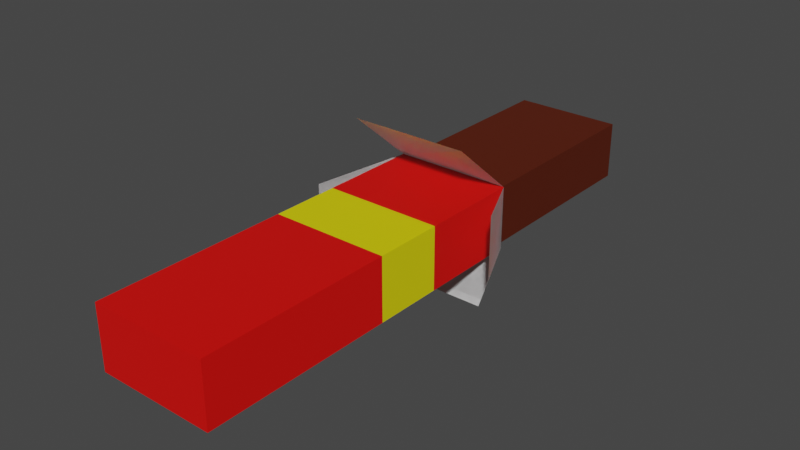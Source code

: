 # Source: ikolatal_gofret.blend  (saved by Blender 3.4.6; exported with 4.5.12 LTS)
import bpy
from mathutils import Matrix  # noqa: F401  (used for matrix-valued properties, if any)

bpy.ops.wm.read_factory_settings(use_empty=True)
scene = bpy.context.scene
scene.name = 'Scene'

# ---- collections
col_collection = bpy.data.collections.new('Collection'); scene.collection.children.link(col_collection)

# ---- materials (node trees are filled in below, after node groups)
mat_material = bpy.data.materials.new('Material')
mat_material.alpha_threshold = 0.0
mat_material.use_transparent_shadow = False
mat_material.roughness = 0.5
mat_material.line_color = (0.0, 0.0, 0.0, 1.0)
mat_material_001 = bpy.data.materials.new('Material.001')
mat_material_001.use_transparent_shadow = False
mat_material_002 = bpy.data.materials.new('Material.002')
mat_material_002.use_transparent_shadow = False
mat_material_003 = bpy.data.materials.new('Material.003')
mat_material_003.use_transparent_shadow = False

# ---- material node trees
mat_material.use_nodes = True; mat_material.node_tree.nodes.clear()
_N = mat_material.node_tree.nodes; _L = mat_material.node_tree.links
n0 = _N.new('ShaderNodeOutputMaterial'); n0.name = 'Material Output'; n0.location = (300, 300)
n1 = _N.new('ShaderNodeBsdfPrincipled'); n1.name = 'Principled BSDF'; n1.location = (10, 300)
n1.distribution = 'GGX'
n1.subsurface_method = 'RANDOM_WALK_SKIN'
n1.inputs[0].default_value = (0.8, 0.001743, 0.0, 1.0)
n1.inputs[3].default_value = 1.45
n1.inputs[27].default_value = (0.0, 0.0, 0.0, 1.0)
n1.inputs[28].default_value = 1.0
_L.new(n1.outputs[0], n0.inputs[0])
n0.is_active_output = True
mat_material_001.use_nodes = True; mat_material_001.node_tree.nodes.clear()
_N = mat_material_001.node_tree.nodes; _L = mat_material_001.node_tree.links
n0 = _N.new('ShaderNodeBsdfPrincipled'); n0.name = 'Principled BSDF'; n0.location = (10, 300)
n0.distribution = 'GGX'
n0.subsurface_method = 'RANDOM_WALK_SKIN'
n0.inputs[0].default_value = (0.8, 0.7226, 0.0, 1.0)
n0.inputs[3].default_value = 1.45
n0.inputs[27].default_value = (0.0, 0.0, 0.0, 1.0)
n0.inputs[28].default_value = 1.0
n1 = _N.new('ShaderNodeOutputMaterial'); n1.name = 'Material Output'; n1.location = (300, 300)
_L.new(n0.outputs[0], n1.inputs[0])
n1.is_active_output = True
mat_material_002.use_nodes = True; mat_material_002.node_tree.nodes.clear()
_N = mat_material_002.node_tree.nodes; _L = mat_material_002.node_tree.links
n0 = _N.new('ShaderNodeBsdfPrincipled'); n0.name = 'Principled BSDF'; n0.location = (10, 300)
n0.distribution = 'GGX'
n0.subsurface_method = 'RANDOM_WALK_SKIN'
n0.inputs[0].default_value = (0.09592, 0.01073, 0.0, 1.0)
n0.inputs[3].default_value = 1.45
n0.inputs[27].default_value = (0.0, 0.0, 0.0, 1.0)
n0.inputs[28].default_value = 1.0
n1 = _N.new('ShaderNodeOutputMaterial'); n1.name = 'Material Output'; n1.location = (300, 300)
_L.new(n0.outputs[0], n1.inputs[0])
n1.is_active_output = True
mat_material_003.use_nodes = True; mat_material_003.node_tree.nodes.clear()
_N = mat_material_003.node_tree.nodes; _L = mat_material_003.node_tree.links
n0 = _N.new('ShaderNodeBsdfPrincipled'); n0.name = 'Principled BSDF'; n0.location = (10, 300)
n0.distribution = 'GGX'
n0.subsurface_method = 'RANDOM_WALK_SKIN'
n0.inputs[3].default_value = 1.45
n0.inputs[27].default_value = (0.0, 0.0, 0.0, 1.0)
n0.inputs[28].default_value = 1.0
n1 = _N.new('ShaderNodeOutputMaterial'); n1.name = 'Material Output'; n1.location = (300, 300)
_L.new(n0.outputs[0], n1.inputs[0])
n1.is_active_output = True

# ---- world
world_world = bpy.data.worlds.new('World'); scene.world = world_world
world_world.use_nodes = True; world_world.node_tree.nodes.clear()
_N = world_world.node_tree.nodes; _L = world_world.node_tree.links
n0 = _N.new('ShaderNodeOutputWorld'); n0.name = 'World Output'; n0.location = (300, 300)
n1 = _N.new('ShaderNodeBackground'); n1.name = 'Background'; n1.location = (10, 300)
n1.inputs[0].default_value = (0.05088, 0.05088, 0.05088, 1.0)
_L.new(n1.outputs[0], n0.inputs[0])
n0.is_active_output = True
world_world.color = (0.05088, 0.05088, 0.05088)
world_world.use_sun_shadow = False
world_world.sun_shadow_jitter_overblur = 0.0

# ---- meshes
me_cube_001 = bpy.data.meshes.new('Cube.001')
me_cube_001.from_pydata([(-1.0, -1.0, -1.0), (-1.0, -1.0, 1.0), (-1.0, 1.0, -1.0), (-1.0, 1.0, 1.0), (1.0, -1.0, -1.0), (1.0, -1.0, 1.0), (1.0, 1.0, -1.0), (1.0, 1.0, 1.0), (-0.9933, 0.6305, 2.826), (1.007, 0.6305, 2.826), (1.594, 0.6159, -0.73), (1.594, 0.6159, 1.27), (-0.9751, 0.8054, -2.47), (1.025, 0.8054, -2.47), (-1.5, 0.5116, -1.302), (-1.5, 0.5116, 0.6981), (-0.9283, 1.0, -0.9283), (-0.9283, 1.0, 0.9283), (0.9283, 1.0, -0.9283), (0.9283, 1.0, 0.9283), (-0.9283, 2.119, 0.9283), (-0.9283, 2.119, -0.9283), (0.9283, 2.119, -0.9283), (0.9283, 2.119, 0.9283), (-1.0, 0.4396, -1.0), (-1.0, 0.4396, 1.0), (1.0, 0.4396, -1.0), (1.0, 0.4396, 1.0), (-1.0, 0.05986, -1.0), (1.0, 0.05986, 1.0), (-1.0, 0.05986, 1.0), (1.0, 0.05986, -1.0), (-1.0, 1.0, -1.0), (-1.0, 1.0, 1.0), (1.0, 1.0, -1.0), (1.0, 1.0, 1.0), (-0.9933, 0.6305, 2.826), (1.007, 0.6305, 2.826), (1.594, 0.6159, -0.73), (1.594, 0.6159, 1.27), (-0.9751, 0.8054, -2.47), (1.025, 0.8054, -2.47), (-1.5, 0.5116, -1.302), (-1.5, 0.5116, 0.6981)], [], [(24, 25, 3, 2), (2, 3, 7, 6), (31, 29, 5, 4), (4, 5, 1, 0), (28, 31, 4, 0), (29, 30, 1, 5), (3, 8, 9, 7), (7, 11, 10, 6), (6, 13, 12, 2), (3, 15, 14, 2), (16, 18, 19, 17), (21, 20, 23, 22), (19, 18, 22, 23), (18, 16, 21, 22), (17, 19, 23, 20), (16, 17, 20, 21), (7, 3, 25, 27), (2, 6, 26, 24), (6, 7, 27, 26), (28, 30, 25, 24), (0, 1, 30, 28), (27, 25, 30, 29), (24, 26, 31, 28), (26, 27, 29, 31), (33, 35, 37, 36), (35, 34, 38, 39), (34, 32, 40, 41), (33, 32, 42, 43)])
me_cube_001.polygons.foreach_set('material_index', [0, 0, 0, 0, 0, 0, 3, 3, 3, 3, 2, 2, 2, 2, 2, 2, 0, 0, 0, 1, 0, 1, 1, 1, 3, 3, 3, 3])
_uv = me_cube_001.uv_layers.new(name='UVMap')
_uv.uv.foreach_set('vector', [0.375, 0.1799, 0.625, 0.1799, 0.625, 0.25, 0.375, 0.25, 0.375, 0.25, 0.625, 0.25, 0.625, 0.5, 0.375, 0.5, 0.375, 0.6175, 0.625, 0.6175, 0.625, 0.75, 0.375, 0.75, 0.375, 0.75, 0.625, 0.75, 0.625, 1.0, 0.375, 1.0, 0.125, 0.6175, 0.375, 0.6175, 0.375, 0.75, 0.125, 0.75, 0.625, 0.6175, 0.875, 0.6175, 0.875, 0.75, 0.625, 0.75, 0.625, 0.25, 0.625, 0.25, 0.625, 0.5, 0.625, 0.5, 0.625, 0.5, 0.625, 0.5, 0.375, 0.5, 0.375, 0.5, 0.375, 0.5, 0.375, 0.5, 0.375, 0.25, 0.375, 0.25, 0.625, 0.25, 0.625, 0.25, 0.375, 0.25, 0.375, 0.25, 0.375, 0.25, 0.375, 0.5, 0.625, 0.5, 0.625, 0.25, 0.375, 0.25, 0.625, 0.25, 0.625, 0.5, 0.375, 0.5, 0.625, 0.5, 0.375, 0.5, 0.375, 0.5, 0.625, 0.5, 0.375, 0.5, 0.375, 0.25, 0.375, 0.25, 0.375, 0.5, 0.625, 0.25, 0.625, 0.5, 0.625, 0.5, 0.625, 0.25, 0.375, 0.25, 0.625, 0.25, 0.625, 0.25, 0.375, 0.25, 0.625, 0.5, 0.875, 0.5, 0.875, 0.5701, 0.625, 0.5701, 0.125, 0.5, 0.375, 0.5, 0.375, 0.5701, 0.125, 0.5701, 0.375, 0.5, 0.625, 0.5, 0.625, 0.5701, 0.375, 0.5701, 0.375, 0.1325, 0.625, 0.1325, 0.625, 0.1799, 0.375, 0.1799, 0.375, 0.0, 0.625, 0.0, 0.625, 0.1325, 0.375, 0.1325, 0.625, 0.5701, 0.875, 0.5701, 0.875, 0.6175, 0.625, 0.6175, 0.125, 0.5701, 0.375, 0.5701, 0.375, 0.6175, 0.125, 0.6175, 0.375, 0.5701, 0.625, 0.5701, 0.625, 0.6175, 0.375, 0.6175, 0.625, 0.25, 0.625, 0.5, 0.625, 0.5, 0.625, 0.25, 0.625, 0.5, 0.375, 0.5, 0.375, 0.5, 0.625, 0.5, 0.375, 0.5, 0.375, 0.25, 0.375, 0.25, 0.375, 0.5, 0.625, 0.25, 0.375, 0.25, 0.375, 0.25, 0.625, 0.25])
me_cube_001.materials.append(mat_material)
me_cube_001.materials.append(mat_material_001)
me_cube_001.materials.append(mat_material_002)
me_cube_001.materials.append(mat_material_003)
me_cube_001.update()

# ---- objects
ob_cube = bpy.data.objects.new('Cube', me_cube_001)

# ---- transforms, parenting, visibility, modifiers, constraints
ob_cube.location = (0.0, 0.0, 0.0)
ob_cube.scale = (2.877, 8.776, 1.532)

# ---- collection membership
col_collection.objects.link(ob_cube)

# ---- scene / render settings (as saved in the file)
scene.frame_start = 1; scene.frame_end = 250; scene.frame_set(1)
scene.render.engine = 'BLENDER_EEVEE_NEXT'
scene.cycles.sampling_pattern = 'TABULATED_SOBOL'
scene.cycles.use_light_tree = False
scene.view_settings.view_transform = 'Filmic'
bpy.context.view_layer.update()

# ---- added for rendering (the .blend has no active camera and no usable light): camera, sun
cam_auto = bpy.data.cameras.new('AutoCamera')
cam_auto.lens = 50.0
cam_auto.sensor_width = 36.0
cam_auto.clip_end = 1000.0
ob_auto_camera = bpy.data.objects.new('AutoCamera', cam_auto)
scene.collection.objects.link(ob_auto_camera)
ob_auto_camera.location = (27.8048, -28.2927, 22.4087)
ob_auto_camera.rotation_euler = (1.09748, -7.21219e-08, 0.694738)
scene.camera = ob_auto_camera
light_auto_sun = bpy.data.lights.new('AutoSun', 'SUN')
light_auto_sun.energy = 3.0
light_auto_sun.angle = 0.0523599
ob_auto_sun = bpy.data.objects.new('AutoSun', light_auto_sun)
scene.collection.objects.link(ob_auto_sun)
ob_auto_sun.rotation_euler = (0.872665, 0.174533, 0.523599)
bpy.context.view_layer.update()

